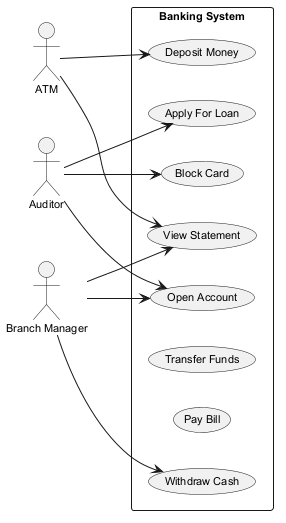

The diagram above was rendered by PlantUML. Its source (embedded in the PNG):
@startuml
skinparam defaultFontSize 11
left to right direction
actor "ATM" as ATM
actor "Auditor" as Auditor
actor "Branch Manager" as BranchManager
rectangle "Banking System" {
  usecase "Deposit Money" as UC_DepositMoney
  usecase "Open Account" as UC_OpenAccount
  usecase "Withdraw Cash" as UC_WithdrawCash
  usecase "View Statement" as UC_ViewStatement
  usecase "Apply For Loan" as UC_ApplyForLoan
  usecase "Transfer Funds" as UC_TransferFunds
  usecase "Pay Bill" as UC_PayBill
  usecase "Block Card" as UC_BlockCard
}
ATM --> UC_DepositMoney
ATM --> UC_ViewStatement
Auditor --> UC_ApplyForLoan
Auditor --> UC_OpenAccount
Auditor --> UC_BlockCard
BranchManager --> UC_ViewStatement
BranchManager --> UC_WithdrawCash
BranchManager --> UC_OpenAccount
@enduml